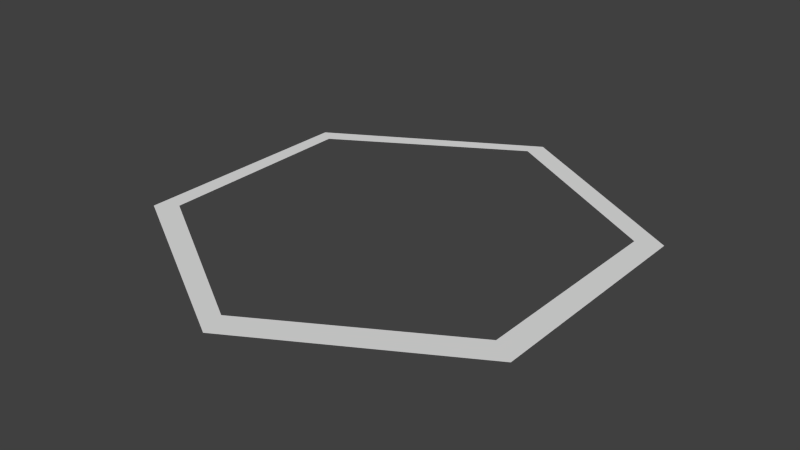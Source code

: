 # Source: HexSpace2.blend  (saved by Blender 2.82.7; exported with 4.5.12 LTS)
import bpy
from mathutils import Matrix  # noqa: F401  (used for matrix-valued properties, if any)

bpy.ops.wm.read_factory_settings(use_empty=True)
scene = bpy.context.scene
scene.name = 'Scene'

# ---- collections
col_collection_1 = bpy.data.collections.new('Collection 1'); scene.collection.children.link(col_collection_1)

# ---- world
world_world = bpy.data.worlds.new('World'); scene.world = world_world
world_world.color = (0.05088, 0.05088, 0.05088)
world_world.use_sun_shadow = False
world_world.sun_shadow_jitter_overblur = 0.0
world_world.cycles.sampling_method = 'MANUAL'
world_world.cycles.sample_map_resolution = 256

# ---- meshes
me_cylinder = bpy.data.meshes.new('Cylinder')
me_cylinder.from_pydata([(0.0, 1.0, 0.0), (0.866, 0.5, 0.0), (0.866, -0.5, 0.0), (-8.742e-08, -1.0, 0.0), (-0.866, -0.5, 0.0), (-0.866, 0.5, 0.0), (-0.433, -0.75, 0.0), (0.866, -5.96e-08, 0.0), (0.866, -0.25, 0.0), (-0.7853, -0.5466, 0.0), (-0.8018, 0.5371, 0.0), (-0.8006, 0.4551, 0.0), (-0.866, 0.4162, 0.0), (0.05924, 0.9658, 0.0), (0.866, 0.4013, 0.0), (-0.08558, 0.9506, 0.0), (-0.02511, 0.9157, 0.0), (0.7629, 0.5596, 0.0), (0.7623, 0.4612, 0.0), (0.7569, -0.563, 0.0), (0.866, -0.3632, 0.0), (-0.114, -0.9342, 0.0), (0.7576, -0.4263, 0.0), (-0.866, -0.3877, 0.0), (0.07557, -0.9564, 0.0), (-0.03619, -0.8889, 0.0), (-0.787, -0.4355, 0.0)], [], [(1, 17, 18, 14), (9, 26, 23, 4), (11, 16, 15, 10), (12, 11, 10, 5), (14, 18, 22, 20, 8, 7), (15, 16, 13, 0), (18, 17, 13, 16), (19, 22, 25, 24), (21, 25, 26, 9, 6), (20, 22, 19, 2), (24, 25, 21, 3), (23, 26, 11, 12)])
me_cylinder.polygons.foreach_set('use_smooth', [True] * 12)
_uv = me_cylinder.uv_layers.new(name='UVMap')
_uv.uv.foreach_set('vector', [0.5033, 9.304e-05, 0.5549, 0.02987, 0.5124, 0.0547, 0.4606, 0.02477, 0.463, 0.9766, 0.5115, 0.9496, 0.5519, 0.9718, 0.5033, 0.9999, 0.9005, 0.7328, 0.906, 0.282, 0.9363, 0.2994, 0.9363, 0.7129, 0.9, 0.7709, 0.9005, 0.7328, 0.9363, 0.7129, 0.9363, 0.75, 0.4606, 0.02477, 0.5124, 0.0547, 0.1294, 0.2786, 0.1296, 0.2158, 0.1786, 0.1876, 0.2869, 0.1251, 0.9363, 0.2994, 0.906, 0.282, 0.9067, 0.2329, 0.9363, 0.25, 0.5124, 0.0547, 0.5549, 0.02987, 0.9067, 0.2329, 0.906, 0.282, 0.07041, 0.313, 0.1294, 0.2786, 0.1276, 0.7378, 0.07041, 0.7063, 0.1274, 0.7828, 0.1276, 0.7378, 0.5115, 0.9496, 0.463, 0.9766, 0.2869, 0.8749, 0.1296, 0.2158, 0.1294, 0.2786, 0.07041, 0.313, 0.07041, 0.25, 0.07041, 0.7063, 0.1276, 0.7378, 0.1274, 0.7828, 0.07041, 0.75, 0.5519, 0.9718, 0.5115, 0.9496, 0.9005, 0.7328, 0.9, 0.7709])
me_cylinder.use_remesh_preserve_volume = False
me_cylinder.use_remesh_preserve_attributes = False
me_cylinder.use_mirror_vertex_groups = False
me_cylinder.update()

# ---- objects
ob_cylinder = bpy.data.objects.new('Cylinder', me_cylinder)

# ---- transforms, parenting, visibility, modifiers, constraints
ob_cylinder.location = (0.0, 0.0, 0.0)
ob_cylinder.lineart.crease_threshold = 0.0

# ---- collection membership
col_collection_1.objects.link(ob_cylinder)

# ---- scene / render settings (as saved in the file)
scene.frame_start = 1; scene.frame_end = 250; scene.frame_set(1)
scene.render.engine = 'BLENDER_EEVEE_NEXT'
scene.render.resolution_percentage = 50
scene.render.dither_intensity = 0.0
scene.cycles.use_denoising = False
scene.cycles.samples = 10
scene.cycles.sampling_pattern = 'TABULATED_SOBOL'
scene.cycles.light_sampling_threshold = 0.0
scene.cycles.use_adaptive_sampling = False
scene.cycles.use_light_tree = False
scene.cycles.blur_glossy = 0.0
scene.cycles.pixel_filter_type = 'GAUSSIAN'
scene.cycles.sample_clamp_indirect = 0.0
scene.view_settings.view_transform = 'Standard'
bpy.context.view_layer.update()

# ---- added for rendering (the .blend has no active camera and no usable light): camera, sun
cam_auto = bpy.data.cameras.new('AutoCamera')
cam_auto.lens = 50.0
cam_auto.sensor_width = 36.0
cam_auto.clip_end = 1000.0
ob_auto_camera = bpy.data.objects.new('AutoCamera', cam_auto)
scene.collection.objects.link(ob_auto_camera)
ob_auto_camera.location = (2.44791, -2.9375, 1.95833)
ob_auto_camera.rotation_euler = (1.09748, -7.21219e-08, 0.694738)
scene.camera = ob_auto_camera
light_auto_sun = bpy.data.lights.new('AutoSun', 'SUN')
light_auto_sun.energy = 3.0
light_auto_sun.angle = 0.0523599
ob_auto_sun = bpy.data.objects.new('AutoSun', light_auto_sun)
scene.collection.objects.link(ob_auto_sun)
ob_auto_sun.rotation_euler = (0.872665, 0.174533, 0.523599)
bpy.context.view_layer.update()
